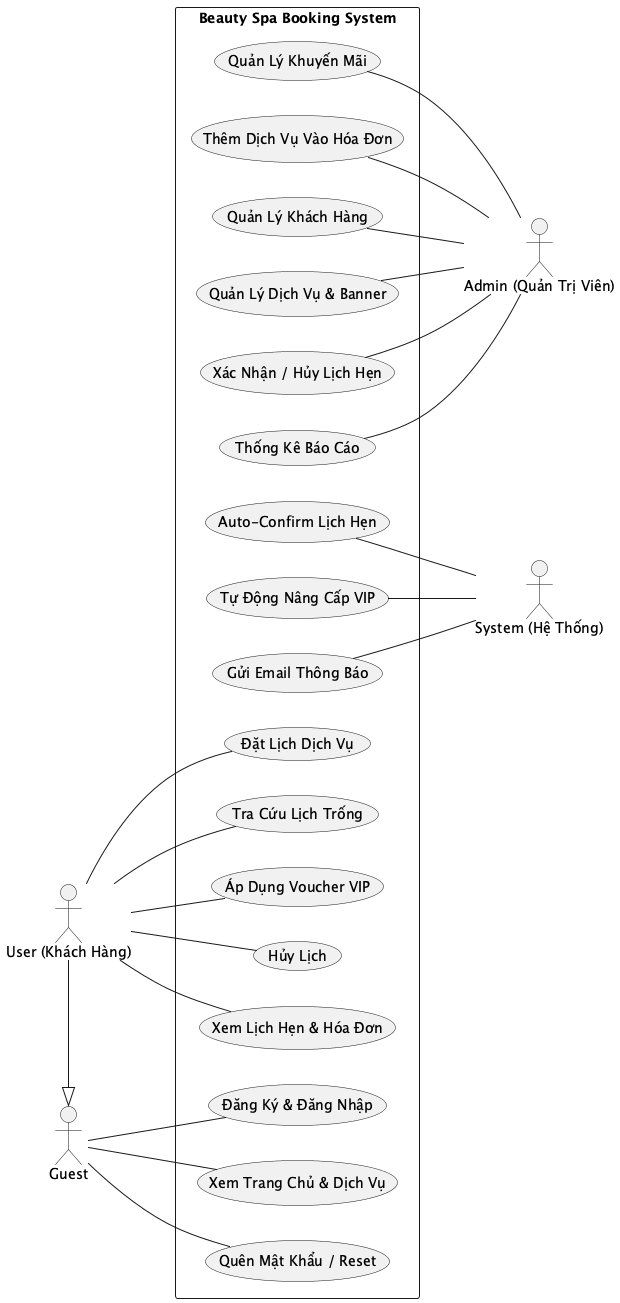

The diagram above was rendered by PlantUML. Its source (embedded in the PNG):
@startuml
left to right direction
skinparam packageStyle rectangle

actor "Guest" as Guest
actor "User (Khách Hàng)" as User
actor "Admin (Quản Trị Viên)" as Admin
actor "System (Hệ Thống)" as System

rectangle "Beauty Spa Booking System" {
  Guest -- (Xem Trang Chủ & Dịch Vụ)
  Guest -- (Đăng Ký & Đăng Nhập)
  Guest -- (Quên Mật Khẩu / Reset)

  User -- (Tra Cứu Lịch Trống)
  User -- (Đặt Lịch Dịch Vụ)
  User -- (Xem Lịch Hẹn & Hóa Đơn)
  User -- (Hủy Lịch)
  User -- (Áp Dụng Voucher VIP)

  (Xác Nhận / Hủy Lịch Hẹn) -- Admin
  (Quản Lý Dịch Vụ & Banner) -- Admin
  (Quản Lý Khách Hàng) -- Admin
  (Thêm Dịch Vụ Vào Hóa Đơn) -- Admin
  (Quản Lý Khuyến Mãi) -- Admin
  (Thống Kê Báo Cáo) -- Admin

  (Tự Động Nâng Cấp VIP) -- System
  (Auto-Confirm Lịch Hẹn) -- System
  (Gửi Email Thông Báo) -- System
}

User -|> Guest
@enduml